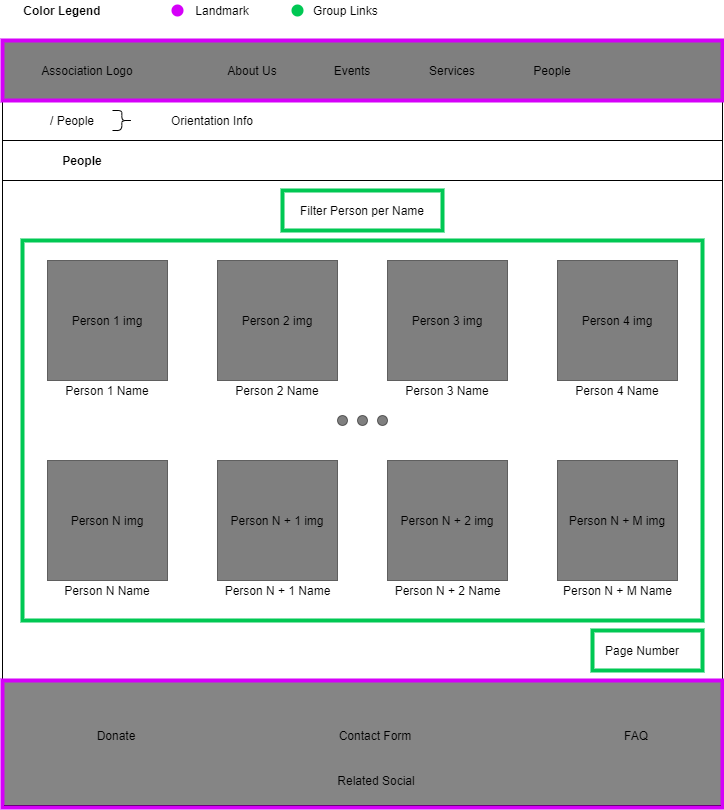

The diagram above was exported from draw.io. Its source (the exported page's mxGraphModel, read from the mxfile embedded in the PNG):
<mxGraphModel dx="782" dy="388" grid="1" gridSize="10" guides="1" tooltips="1" connect="1" arrows="1" fold="1" page="1" pageScale="1" pageWidth="827" pageHeight="1169" math="0" shadow="0">
  <root>
    <mxCell id="0" />
    <mxCell id="1" parent="0" />
    <mxCell id="qFkU4iR-tJtT1cD_49eu-2" value="" style="rounded=0;whiteSpace=wrap;html=1;fillColor=none;strokeColor=#00C853;strokeWidth=4;" vertex="1" parent="1">
      <mxGeometry x="320" y="190" width="160" height="40" as="geometry" />
    </mxCell>
    <mxCell id="DDU2CZ-y-U2Bd8dDzV6b-77" value="&lt;span style=&quot;font-weight: normal&quot;&gt;&lt;font color=&quot;#000000&quot;&gt;&amp;nbsp; Group Links&lt;/font&gt;&lt;/span&gt;" style="text;html=1;strokeColor=none;fillColor=none;align=center;verticalAlign=middle;whiteSpace=wrap;rounded=0;fontColor=#00C853;fontStyle=1" parent="1" vertex="1">
      <mxGeometry x="320" width="120" height="20" as="geometry" />
    </mxCell>
    <mxCell id="DDU2CZ-y-U2Bd8dDzV6b-71" value="" style="rounded=0;whiteSpace=wrap;html=1;fillColor=none;strokeColor=#00C853;strokeWidth=4;" parent="1" vertex="1">
      <mxGeometry x="60" y="240" width="680" height="380" as="geometry" />
    </mxCell>
    <mxCell id="DDU2CZ-y-U2Bd8dDzV6b-1" value="" style="rounded=0;whiteSpace=wrap;html=1;fillColor=#000000;gradientColor=none;opacity=50;" parent="1" vertex="1">
      <mxGeometry x="40" y="40" width="720" height="60" as="geometry" />
    </mxCell>
    <mxCell id="DDU2CZ-y-U2Bd8dDzV6b-2" value="Association Logo" style="text;html=1;strokeColor=none;fillColor=none;align=center;verticalAlign=middle;whiteSpace=wrap;rounded=0;" parent="1" vertex="1">
      <mxGeometry x="60" y="60" width="130" height="20" as="geometry" />
    </mxCell>
    <mxCell id="DDU2CZ-y-U2Bd8dDzV6b-3" value="About Us" style="text;html=1;strokeColor=none;fillColor=none;align=center;verticalAlign=middle;whiteSpace=wrap;rounded=0;" parent="1" vertex="1">
      <mxGeometry x="240" y="60" width="100" height="20" as="geometry" />
    </mxCell>
    <mxCell id="DDU2CZ-y-U2Bd8dDzV6b-4" value="Events" style="text;html=1;strokeColor=none;fillColor=none;align=center;verticalAlign=middle;whiteSpace=wrap;rounded=0;" parent="1" vertex="1">
      <mxGeometry x="340" y="60" width="100" height="20" as="geometry" />
    </mxCell>
    <mxCell id="DDU2CZ-y-U2Bd8dDzV6b-5" value="Services" style="text;html=1;strokeColor=none;fillColor=none;align=center;verticalAlign=middle;whiteSpace=wrap;rounded=0;" parent="1" vertex="1">
      <mxGeometry x="440" y="60" width="100" height="20" as="geometry" />
    </mxCell>
    <mxCell id="DDU2CZ-y-U2Bd8dDzV6b-6" value="People" style="text;html=1;strokeColor=none;fillColor=none;align=center;verticalAlign=middle;whiteSpace=wrap;rounded=0;" parent="1" vertex="1">
      <mxGeometry x="540" y="60" width="100" height="20" as="geometry" />
    </mxCell>
    <mxCell id="DDU2CZ-y-U2Bd8dDzV6b-7" value="&lt;span style=&quot;font-weight: normal&quot;&gt;&lt;font color=&quot;#000000&quot;&gt;Landmark&lt;/font&gt;&lt;/span&gt;" style="text;html=1;strokeColor=none;fillColor=none;align=center;verticalAlign=middle;whiteSpace=wrap;rounded=0;fontColor=#00C853;fontStyle=1" parent="1" vertex="1">
      <mxGeometry x="200" width="120" height="20" as="geometry" />
    </mxCell>
    <mxCell id="DDU2CZ-y-U2Bd8dDzV6b-9" value="" style="rounded=0;whiteSpace=wrap;html=1;fillColor=#858585;gradientColor=none;" parent="1" vertex="1">
      <mxGeometry x="40" y="680" width="720" height="125" as="geometry" />
    </mxCell>
    <mxCell id="DDU2CZ-y-U2Bd8dDzV6b-10" value="Related Social" style="text;html=1;strokeColor=none;fillColor=none;align=center;verticalAlign=middle;whiteSpace=wrap;rounded=0;" parent="1" vertex="1">
      <mxGeometry x="349" y="770" width="130" height="20" as="geometry" />
    </mxCell>
    <mxCell id="DDU2CZ-y-U2Bd8dDzV6b-11" value="Contact Form" style="text;html=1;strokeColor=none;fillColor=none;align=center;verticalAlign=middle;whiteSpace=wrap;rounded=0;" parent="1" vertex="1">
      <mxGeometry x="348" y="725" width="130" height="20" as="geometry" />
    </mxCell>
    <mxCell id="DDU2CZ-y-U2Bd8dDzV6b-12" value="FAQ" style="text;html=1;strokeColor=none;fillColor=none;align=center;verticalAlign=middle;whiteSpace=wrap;rounded=0;" parent="1" vertex="1">
      <mxGeometry x="609" y="725" width="130" height="20" as="geometry" />
    </mxCell>
    <mxCell id="DDU2CZ-y-U2Bd8dDzV6b-13" value="Donate" style="text;html=1;strokeColor=none;fillColor=none;align=center;verticalAlign=middle;whiteSpace=wrap;rounded=0;" parent="1" vertex="1">
      <mxGeometry x="89" y="725" width="130" height="20" as="geometry" />
    </mxCell>
    <mxCell id="DDU2CZ-y-U2Bd8dDzV6b-14" value="" style="endArrow=none;html=1;entryX=0;entryY=1;entryDx=0;entryDy=0;exitX=0;exitY=0;exitDx=0;exitDy=0;" parent="1" source="DDU2CZ-y-U2Bd8dDzV6b-9" target="DDU2CZ-y-U2Bd8dDzV6b-1" edge="1">
      <mxGeometry width="50" height="50" relative="1" as="geometry">
        <mxPoint x="40" y="280" as="sourcePoint" />
        <mxPoint x="100" y="140" as="targetPoint" />
      </mxGeometry>
    </mxCell>
    <mxCell id="DDU2CZ-y-U2Bd8dDzV6b-15" value="" style="endArrow=none;html=1;entryX=0;entryY=1;entryDx=0;entryDy=0;exitX=1;exitY=0;exitDx=0;exitDy=0;" parent="1" source="DDU2CZ-y-U2Bd8dDzV6b-22" edge="1">
      <mxGeometry width="50" height="50" relative="1" as="geometry">
        <mxPoint x="760" y="520.0000000000001" as="sourcePoint" />
        <mxPoint x="760.0000000000005" y="100" as="targetPoint" />
      </mxGeometry>
    </mxCell>
    <mxCell id="DDU2CZ-y-U2Bd8dDzV6b-21" value="" style="rounded=0;whiteSpace=wrap;html=1;fillColor=none;strokeColor=#D500F9;strokeWidth=4;" parent="1" vertex="1">
      <mxGeometry x="40" y="40" width="720" height="60" as="geometry" />
    </mxCell>
    <mxCell id="DDU2CZ-y-U2Bd8dDzV6b-22" value="" style="rounded=0;whiteSpace=wrap;html=1;fillColor=none;strokeColor=#D500F9;strokeWidth=4;" parent="1" vertex="1">
      <mxGeometry x="40" y="680" width="720" height="127" as="geometry" />
    </mxCell>
    <mxCell id="DDU2CZ-y-U2Bd8dDzV6b-23" value="" style="endArrow=none;html=1;fontColor=#FF5131;" parent="1" edge="1">
      <mxGeometry width="50" height="50" relative="1" as="geometry">
        <mxPoint x="40" y="140" as="sourcePoint" />
        <mxPoint x="760" y="140" as="targetPoint" />
      </mxGeometry>
    </mxCell>
    <mxCell id="DDU2CZ-y-U2Bd8dDzV6b-25" value="/ People" style="text;html=1;strokeColor=none;fillColor=none;align=center;verticalAlign=middle;whiteSpace=wrap;rounded=0;fontColor=#000000;opacity=50;" parent="1" vertex="1">
      <mxGeometry x="60" y="110" width="100" height="20" as="geometry" />
    </mxCell>
    <mxCell id="DDU2CZ-y-U2Bd8dDzV6b-26" value="People" style="text;html=1;strokeColor=none;fillColor=none;align=center;verticalAlign=middle;whiteSpace=wrap;rounded=0;fontColor=#000000;opacity=50;fontStyle=1" parent="1" vertex="1">
      <mxGeometry x="40" y="150" width="160" height="20" as="geometry" />
    </mxCell>
    <mxCell id="DDU2CZ-y-U2Bd8dDzV6b-27" value="" style="shape=curlyBracket;whiteSpace=wrap;html=1;rounded=1;strokeColor=#000000;strokeWidth=1;fillColor=#000000;gradientColor=none;fontColor=#000000;rotation=-180;size=0.5333343505859375;" parent="1" vertex="1">
      <mxGeometry x="150" y="110" width="20" height="20" as="geometry" />
    </mxCell>
    <mxCell id="DDU2CZ-y-U2Bd8dDzV6b-28" value="Orientation Info" style="text;html=1;strokeColor=none;fillColor=none;align=center;verticalAlign=middle;whiteSpace=wrap;rounded=0;fontColor=#000000;opacity=50;" parent="1" vertex="1">
      <mxGeometry x="180" y="110" width="140" height="20" as="geometry" />
    </mxCell>
    <mxCell id="DDU2CZ-y-U2Bd8dDzV6b-29" value="" style="endArrow=none;html=1;fontColor=#FF5131;" parent="1" edge="1">
      <mxGeometry width="50" height="50" relative="1" as="geometry">
        <mxPoint x="40" y="180" as="sourcePoint" />
        <mxPoint x="760" y="180" as="targetPoint" />
      </mxGeometry>
    </mxCell>
    <mxCell id="DDU2CZ-y-U2Bd8dDzV6b-53" value="Person 2 img" style="rounded=0;whiteSpace=wrap;html=1;strokeColor=#000000;strokeWidth=1;fillColor=#000000;gradientColor=none;fontColor=#000000;opacity=50;" parent="1" vertex="1">
      <mxGeometry x="255" y="260" width="120" height="120" as="geometry" />
    </mxCell>
    <mxCell id="DDU2CZ-y-U2Bd8dDzV6b-54" value="Person 3 img" style="rounded=0;whiteSpace=wrap;html=1;strokeColor=#000000;strokeWidth=1;fillColor=#000000;gradientColor=none;fontColor=#000000;opacity=50;" parent="1" vertex="1">
      <mxGeometry x="425" y="260" width="120" height="120" as="geometry" />
    </mxCell>
    <mxCell id="DDU2CZ-y-U2Bd8dDzV6b-55" value="Person 4 img" style="rounded=0;whiteSpace=wrap;html=1;strokeColor=#000000;strokeWidth=1;fillColor=#000000;gradientColor=none;fontColor=#000000;opacity=50;" parent="1" vertex="1">
      <mxGeometry x="595" y="260" width="120" height="120" as="geometry" />
    </mxCell>
    <mxCell id="DDU2CZ-y-U2Bd8dDzV6b-56" value="Person N + 1 img" style="rounded=0;whiteSpace=wrap;html=1;strokeColor=#000000;strokeWidth=1;fillColor=#000000;gradientColor=none;fontColor=#000000;opacity=50;" parent="1" vertex="1">
      <mxGeometry x="255" y="460" width="120" height="120" as="geometry" />
    </mxCell>
    <mxCell id="DDU2CZ-y-U2Bd8dDzV6b-58" value="" style="ellipse;whiteSpace=wrap;html=1;aspect=fixed;strokeColor=#000000;strokeWidth=1;fillColor=#000000;gradientColor=none;fontColor=#000000;opacity=50;" parent="1" vertex="1">
      <mxGeometry x="375" y="415" width="10" height="10" as="geometry" />
    </mxCell>
    <mxCell id="DDU2CZ-y-U2Bd8dDzV6b-59" value="" style="ellipse;whiteSpace=wrap;html=1;aspect=fixed;strokeColor=#000000;strokeWidth=1;fillColor=#000000;gradientColor=none;fontColor=#000000;opacity=50;" parent="1" vertex="1">
      <mxGeometry x="395" y="415" width="10" height="10" as="geometry" />
    </mxCell>
    <mxCell id="DDU2CZ-y-U2Bd8dDzV6b-60" value="" style="ellipse;whiteSpace=wrap;html=1;aspect=fixed;strokeColor=#000000;strokeWidth=1;fillColor=#000000;gradientColor=none;fontColor=#000000;opacity=50;" parent="1" vertex="1">
      <mxGeometry x="415" y="415" width="10" height="10" as="geometry" />
    </mxCell>
    <mxCell id="DDU2CZ-y-U2Bd8dDzV6b-62" value="Person N + M img" style="rounded=0;whiteSpace=wrap;html=1;strokeColor=#000000;strokeWidth=1;fillColor=#000000;gradientColor=none;fontColor=#000000;opacity=50;" parent="1" vertex="1">
      <mxGeometry x="595" y="460" width="120" height="120" as="geometry" />
    </mxCell>
    <mxCell id="DDU2CZ-y-U2Bd8dDzV6b-63" value="Person N + 2 img" style="rounded=0;whiteSpace=wrap;html=1;strokeColor=#000000;strokeWidth=1;fillColor=#000000;gradientColor=none;fontColor=#000000;opacity=50;" parent="1" vertex="1">
      <mxGeometry x="425" y="460" width="120" height="120" as="geometry" />
    </mxCell>
    <mxCell id="DDU2CZ-y-U2Bd8dDzV6b-64" value="Page Number" style="text;html=1;strokeColor=none;fillColor=none;align=center;verticalAlign=middle;whiteSpace=wrap;rounded=0;fontColor=#000000;opacity=50;" parent="1" vertex="1">
      <mxGeometry x="640" y="640" width="80" height="20" as="geometry" />
    </mxCell>
    <mxCell id="DDU2CZ-y-U2Bd8dDzV6b-72" value="" style="rounded=0;whiteSpace=wrap;html=1;fillColor=none;strokeColor=#00C853;strokeWidth=4;" parent="1" vertex="1">
      <mxGeometry x="630" y="630" width="110" height="40" as="geometry" />
    </mxCell>
    <mxCell id="DDU2CZ-y-U2Bd8dDzV6b-73" value="Color Legend" style="text;html=1;strokeColor=none;fillColor=none;align=center;verticalAlign=middle;whiteSpace=wrap;rounded=0;fontColor=#000000;opacity=50;fontStyle=1" parent="1" vertex="1">
      <mxGeometry x="40" width="120" height="20" as="geometry" />
    </mxCell>
    <mxCell id="DDU2CZ-y-U2Bd8dDzV6b-75" value="" style="ellipse;whiteSpace=wrap;html=1;aspect=fixed;strokeColor=#D500F9;strokeWidth=2;fillColor=#d500f9;gradientColor=none;fontColor=#000000;align=center;" parent="1" vertex="1">
      <mxGeometry x="210" y="5" width="10" height="10" as="geometry" />
    </mxCell>
    <mxCell id="DDU2CZ-y-U2Bd8dDzV6b-76" value="" style="ellipse;whiteSpace=wrap;html=1;aspect=fixed;strokeColor=#00C853;strokeWidth=2;fillColor=#00C853;gradientColor=none;fontColor=#000000;align=center;" parent="1" vertex="1">
      <mxGeometry x="330" y="5" width="10" height="10" as="geometry" />
    </mxCell>
    <mxCell id="6rrIU_UrKcx6fIgfcx1o-1" value="Person 1 img" style="rounded=0;whiteSpace=wrap;html=1;strokeColor=#000000;strokeWidth=1;fillColor=#000000;gradientColor=none;fontColor=#000000;opacity=50;" parent="1" vertex="1">
      <mxGeometry x="85" y="260" width="120" height="120" as="geometry" />
    </mxCell>
    <mxCell id="6rrIU_UrKcx6fIgfcx1o-2" value="Person N img" style="rounded=0;whiteSpace=wrap;html=1;strokeColor=#000000;strokeWidth=1;fillColor=#000000;gradientColor=none;fontColor=#000000;opacity=50;" parent="1" vertex="1">
      <mxGeometry x="85" y="460" width="120" height="120" as="geometry" />
    </mxCell>
    <mxCell id="6rrIU_UrKcx6fIgfcx1o-6" value="Person 1 Name" style="text;html=1;strokeColor=none;fillColor=none;align=center;verticalAlign=middle;whiteSpace=wrap;rounded=0;" parent="1" vertex="1">
      <mxGeometry x="91.25" y="380" width="107.5" height="20" as="geometry" />
    </mxCell>
    <mxCell id="6rrIU_UrKcx6fIgfcx1o-7" value="Person 2 Name" style="text;html=1;strokeColor=none;fillColor=none;align=center;verticalAlign=middle;whiteSpace=wrap;rounded=0;" parent="1" vertex="1">
      <mxGeometry x="261.25" y="380" width="107.5" height="20" as="geometry" />
    </mxCell>
    <mxCell id="6rrIU_UrKcx6fIgfcx1o-9" value="Person 3 Name" style="text;html=1;strokeColor=none;fillColor=none;align=center;verticalAlign=middle;whiteSpace=wrap;rounded=0;" parent="1" vertex="1">
      <mxGeometry x="431.25" y="380" width="107.5" height="20" as="geometry" />
    </mxCell>
    <mxCell id="6rrIU_UrKcx6fIgfcx1o-10" value="Person 4 Name" style="text;html=1;strokeColor=none;fillColor=none;align=center;verticalAlign=middle;whiteSpace=wrap;rounded=0;" parent="1" vertex="1">
      <mxGeometry x="601.25" y="380" width="107.5" height="20" as="geometry" />
    </mxCell>
    <mxCell id="6rrIU_UrKcx6fIgfcx1o-11" value="Person N Name" style="text;html=1;strokeColor=none;fillColor=none;align=center;verticalAlign=middle;whiteSpace=wrap;rounded=0;" parent="1" vertex="1">
      <mxGeometry x="91.25" y="580" width="107.5" height="20" as="geometry" />
    </mxCell>
    <mxCell id="6rrIU_UrKcx6fIgfcx1o-12" value="Person N + 1 Name" style="text;html=1;strokeColor=none;fillColor=none;align=center;verticalAlign=middle;whiteSpace=wrap;rounded=0;" parent="1" vertex="1">
      <mxGeometry x="250.63" y="580" width="128.75" height="20" as="geometry" />
    </mxCell>
    <mxCell id="6rrIU_UrKcx6fIgfcx1o-13" value="Person N + 2 Name" style="text;html=1;strokeColor=none;fillColor=none;align=center;verticalAlign=middle;whiteSpace=wrap;rounded=0;" parent="1" vertex="1">
      <mxGeometry x="420.63" y="580" width="128.75" height="20" as="geometry" />
    </mxCell>
    <mxCell id="6rrIU_UrKcx6fIgfcx1o-14" value="Person N + M Name" style="text;html=1;strokeColor=none;fillColor=none;align=center;verticalAlign=middle;whiteSpace=wrap;rounded=0;" parent="1" vertex="1">
      <mxGeometry x="590.63" y="580" width="128.75" height="20" as="geometry" />
    </mxCell>
    <mxCell id="qFkU4iR-tJtT1cD_49eu-1" value="Filter Person per Name" style="text;html=1;strokeColor=none;fillColor=none;align=center;verticalAlign=middle;whiteSpace=wrap;rounded=0;fontColor=#000000;opacity=50;" vertex="1" parent="1">
      <mxGeometry x="40" y="200" width="720" height="20" as="geometry" />
    </mxCell>
  </root>
</mxGraphModel>